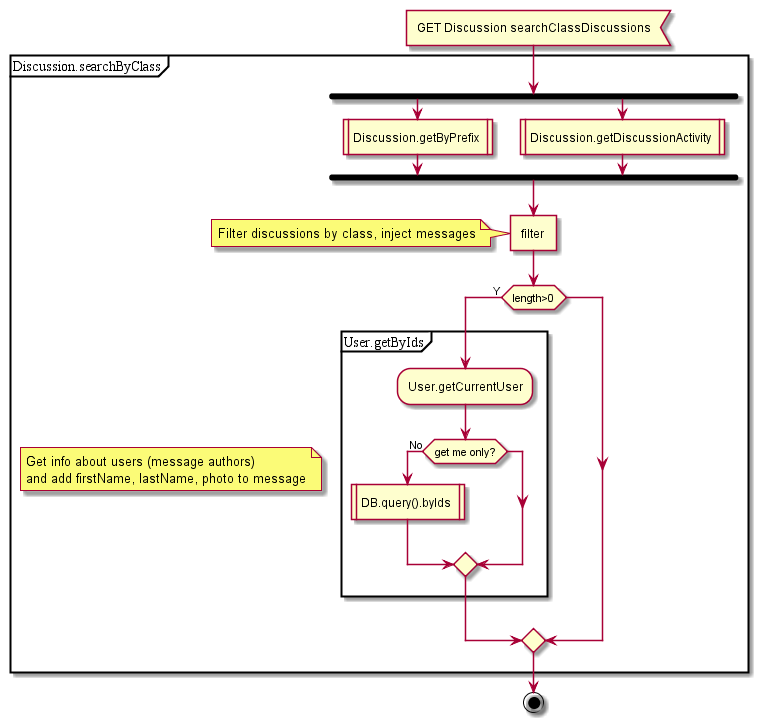

The diagram above was rendered by PlantUML. Its source (embedded in the PNG):
@startuml


:GET Discussion searchClassDiscussions<

partition Discussion.searchByClass {
    fork
      :Discussion.getByPrefix |
    fork again
      :Discussion.getDiscussionActivity |
    end fork

    :filter ]
    note left: Filter discussions by class, inject messages

    if (length>0) then (Y)

        note left
         Get info about users (message authors)
         and add firstName, lastName, photo to message
        end note

        partition User.getByIds {
            :User.getCurrentUser;
            if (get me only?) then (No)
                :DB.query().byIds |
            endif;
        }

    endif;
}
stop

@enduml